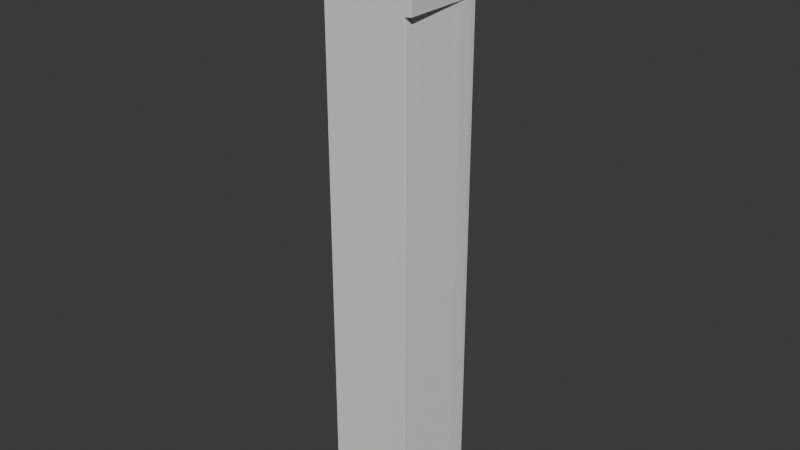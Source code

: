 # Source: RiverRunJunction1.blend  (saved by Blender 5.0.118; exported with 4.5.12 LTS)
import bpy
from mathutils import Matrix  # noqa: F401  (used for matrix-valued properties, if any)

bpy.ops.wm.read_factory_settings(use_empty=True)
scene = bpy.context.scene
scene.name = 'Scene'

# ---- collections
col_collection = bpy.data.collections.new('Collection'); scene.collection.children.link(col_collection)

# ---- materials (node trees are filled in below, after node groups)
mat_material = bpy.data.materials.new('Material')
mat_material.alpha_threshold = 0.0
mat_material.use_backface_culling_lightprobe_volume = False
mat_material.roughness = 0.5
mat_material.line_color = (0.0, 0.0, 0.0, 1.0)

# ---- material node trees
mat_material.use_nodes = True; mat_material.node_tree.nodes.clear()
_N = mat_material.node_tree.nodes; _L = mat_material.node_tree.links
n0 = _N.new('ShaderNodeOutputMaterial'); n0.name = 'Material Output'; n0.location = (200, 100)
n1 = _N.new('ShaderNodeBsdfPrincipled'); n1.name = 'Principled BSDF'; n1.location = (-200, 100)
_L.new(n1.outputs[0], n0.inputs[0])
n0.is_active_output = True

# ---- world
world_world = bpy.data.worlds.new('World'); scene.world = world_world
world_world.use_nodes = True; world_world.node_tree.nodes.clear()
_N = world_world.node_tree.nodes; _L = world_world.node_tree.links
n0 = _N.new('ShaderNodeOutputWorld'); n0.name = 'World Output'; n0.location = (200, 100)
n1 = _N.new('ShaderNodeBackground'); n1.name = 'Background'; n1.location = (-200, 100)
n1.inputs[0].default_value = (0.05088, 0.05088, 0.05088, 1.0)
_L.new(n1.outputs[0], n0.inputs[0])
n0.is_active_output = True
world_world.color = (0.05088, 0.05088, 0.05088)
world_world.sun_shadow_jitter_overblur = 0.0

# ---- meshes
me_cube_003 = bpy.data.meshes.new('Cube.003')
me_cube_003.from_pydata([(0.002413, -0.3599, 0.134), (0.3484, -0.3599, 0.4262), (0.3498, -0.3599, -0.2855), (0.2352, -0.3599, 0.4262), (0.1573, -0.3599, -0.2855), (-0.008002, -0.3599, -0.2855), (0.1451, -0.3599, 0.1929), (-0.2657, -0.3599, 0.4301), (-0.2657, -0.3599, -0.2855), (-0.2222, -0.3599, 0.4301), (-0.1363, -0.3599, 0.1929), (-0.1733, -0.3599, -0.2855), (0.3484, -0.3599, 0.07232), (0.2857, -0.3599, 0.4301), (0.07212, -0.3599, -0.2855), (0.1963, -0.3599, 0.2956), (0.251, -0.3599, -0.2855), (0.08051, -0.3599, 0.1444), (-0.2657, -0.3599, 0.07232), (-0.2478, -0.3599, 0.4301), (-0.1906, -0.3599, 0.2956), (-0.2492, -0.3599, -0.2855), (-0.08812, -0.3599, -0.2855), (-0.07128, -0.3599, 0.1444), (-0.2179, -0.3073, 0.4301), (-0.1359, -0.3152, 0.1929), (0.007323, -0.3285, 0.134), (0.1505, -0.3417, 0.1929), (0.2358, -0.3496, 0.4262), (-0.2659, -0.3016, 0.4332), (-0.186, -0.3107, 0.2855), (-0.06972, -0.3213, 0.1444), (0.08436, -0.3356, 0.1444), (0.1986, -0.3462, 0.2956), (0.2915, -0.3553, 0.4262), (0.3294, -0.3584, -0.2855), (0.3455, -0.3584, 0.4262), (0.3377, -0.3584, 0.07232), (-0.2675, -0.2974, -0.2955), (0.1599, -0.3455, -0.2876), (0.09273, -0.3388, -0.2887), (0.006507, -0.3303, -0.2901), (-0.06901, -0.3229, -0.2913), (-0.1481, -0.3151, -0.2926), (-0.2675, -0.2974, 0.1264), (-0.2491, -0.3044, 0.4316), (-0.2512, -0.3032, -0.2946), (0.228, -0.3522, -0.2865), (-0.2675, -0.2974, 0.1929), (-0.2675, -0.2974, 0.2978), (-0.2179, -0.3073, 0.4301), (-0.2179, -0.2303, 0.4301), (-0.1359, -0.3152, 0.1929), (-0.1242, -0.2262, 0.1929), (0.007323, -0.3285, 0.134), (0.01676, -0.2537, 0.134), (0.1505, -0.3417, 0.1929), (0.1577, -0.2811, 0.1929), (0.2358, -0.3496, 0.4262), (0.2592, -0.2604, 0.4262), (-0.1139, -0.1319, 0.1665), (-0.1136, -0.0782, 0.1532), (0.23, -0.0006559, 0.134), (0.1727, -0.2243, 0.1929), (0.2111, -0.1753, 0.197), (0.2685, -0.1632, 0.194), (0.2867, -0.2558, 0.4262), (-0.2659, -0.3016, 0.4332), (-0.186, -0.217, 0.2855), (-0.186, -0.3107, 0.2855), (-0.05906, -0.2389, 0.1444), (-0.06972, -0.3213, 0.1444), (0.09258, -0.2684, 0.1444), (0.08436, -0.3356, 0.1444), (0.205, -0.2903, 0.2956), (0.1986, -0.3462, 0.2956), (0.2915, -0.3553, 0.4262), (0.01954, -0.1571, 0.147), (0.2285, -0.08101, 0.1439), (0.1522, -0.113, 0.1575), (0.1131, -0.1959, 0.1444), (0.2791, -0.2107, 0.2956), (0.2435, -0.2212, 0.2956), (0.2143, -0.2521, 0.2956), (0.2952, -0.2992, 0.4301), (0.375, -0.0006559, 0.134), (0.375, -0.3584, 0.4262), (0.375, -0.3584, -4.261), (0.375, -0.2303, 0.4262), (0.375, -0.166, -4.261), (0.375, -0.0006559, -4.261), (0.375, -0.1446, 0.1929), (0.375, 0.3571, 0.4301), (0.375, 0.3571, -4.261), (0.375, 0.229, 0.4301), (0.375, 0.1433, 0.1929), (0.375, 0.1647, -4.261), (-0.266, -0.1446, 0.1929), (-0.266, -0.0006559, 0.134), (-0.266, -0.166, -4.261), (-0.266, -0.2303, 0.4301), (-0.266, -0.0006559, -4.261), (-0.266, 0.3571, 0.4301), (-0.266, 0.3571, -4.261), (-0.266, 0.1647, -4.261), (-0.266, 0.229, 0.4301), (-0.266, 0.1433, 0.1929), (0.3653, -0.3584, 0.4262), (0.3623, -0.3584, -4.261), (0.3623, -0.0006559, 0.134), (0.3668, -0.2346, 0.4262), (0.3589, -0.1453, 0.1929), (0.3623, 0.3571, 0.4301), (0.3623, 0.3571, -4.261), (0.3623, 0.229, 0.4301), (0.3623, 0.1433, 0.1929), (0.23, 0.3571, 0.4301), (0.23, 0.229, 0.4301), (0.23, 0.1433, 0.1929), (0.23, 0.3571, -4.261), (-0.2179, -0.0006559, 0.134), (-0.2179, -0.1711, 0.197), (-0.2179, 0.3571, 0.4301), (-0.2179, 0.229, 0.4301), (-0.2179, 0.1433, 0.1929), (-0.2115, 0.3571, -4.261), (0.003679, 0.3571, -4.261), (0.003679, -0.0006559, 0.134), (0.01848, -0.08076, 0.1395), (0.003679, 0.3571, 0.4301), (0.003679, 0.229, 0.4301), (0.003679, 0.1433, 0.1929), (0.375, -0.3584, 0.07232), (0.375, -0.2944, 0.4301), (0.375, -0.08077, -4.261), (-0.266, -0.0781, 0.1444), (0.375, -0.1929, 0.2956), (0.375, -0.2597, -4.261), (-0.266, -0.1929, 0.2956), (-0.266, -0.08077, -4.261), (0.375, -0.0781, 0.1444), (0.375, 0.3571, 0.07232), (-0.266, 0.3571, 0.07232), (0.375, 0.2931, 0.4301), (-0.266, 0.2583, -4.261), (0.375, 0.1916, 0.2956), (-0.266, 0.2931, 0.4301), (0.375, 0.2583, -4.261), (-0.266, 0.1916, 0.2956), (0.375, 0.07946, -4.261), (-0.266, 0.07679, 0.1444), (-0.266, 0.07946, -4.261), (0.375, 0.07679, 0.1444), (0.375, 0.1598, -0.02726), (0.375, -0.0006559, -0.07573), (0.375, -0.1612, -0.02726), (0.3329, -0.3584, -4.261), (0.3329, 0.3571, -4.261), (0.3623, 0.1916, 0.2956), (0.3623, 0.2931, 0.4301), (0.3623, 0.07679, 0.1444), (0.3623, 0.3571, 0.07232), (0.3644, -0.1952, 0.2956), (0.366, -0.2965, 0.4301), (0.3579, -0.07819, 0.1444), (0.3637, -0.3584, 0.07232), (0.3329, -0.3584, 0.4262), (0.3329, -0.0006559, 0.134), (0.3329, -0.2436, 0.4262), (0.3317, -0.149, 0.1933), (0.3329, 0.3571, 0.4301), (0.3329, 0.229, 0.4301), (0.3329, 0.1433, 0.1929), (0.1221, 0.3571, -4.261), (0.23, 0.1916, 0.2956), (0.23, 0.2931, 0.4301), (0.23, 0.07679, 0.1444), (0.23, 0.3571, 0.07232), (-0.1133, -0.0006559, 0.134), (-0.1133, 0.3571, 0.4301), (-0.1133, 0.229, 0.4301), (-0.1133, 0.1433, 0.1929), (-0.2179, 0.1916, 0.2956), (-0.2179, 0.2931, 0.4301), (-0.2179, 0.07679, 0.1444), (-0.2115, 0.3571, 0.07232), (-0.2179, -0.1962, 0.2961), (-0.2179, -0.08061, 0.1439), (-0.1133, 0.3571, -4.261), (0.1221, -0.0006559, 0.134), (0.1221, 0.3571, 0.4301), (0.1221, 0.229, 0.4301), (0.1221, 0.1433, 0.1929), (0.003679, 0.3571, 0.07232), (0.003679, 0.07679, 0.1444), (0.003679, 0.2931, 0.4301), (0.003679, 0.1916, 0.2956), (0.375, 0.252, 0.09156), (0.375, 0.07886, -0.06813), (0.375, -0.08017, -0.06813), (0.375, -0.2533, 0.09156), (0.3329, 0.1916, 0.2956), (0.3329, 0.2931, 0.4301), (0.3329, 0.07679, 0.1444), (0.3329, 0.3571, 0.07232), (0.3329, -0.2004, 0.2957), (0.3329, -0.301, 0.4301), (0.3314, -0.07893, 0.1445), (0.3329, -0.3584, 0.07232), (-0.1133, 0.1916, 0.2956), (-0.1133, 0.2931, 0.4301), (-0.1133, 0.07679, 0.1444), (-0.1133, 0.3571, 0.07232), (0.1217, -0.08026, 0.1401), (0.1221, 0.3571, 0.07232), (0.1221, 0.07679, 0.1444), (0.1221, 0.2931, 0.4301), (0.1221, 0.1916, 0.2956), (0.2424, -0.2884, 0.4262), (-0.2675, -0.2974, -0.03563), (-0.2675, -0.2974, -4.271), (0.1599, -0.3455, -4.263), (0.09273, -0.3388, -4.264), (0.006507, -0.3303, -4.265), (-0.06901, -0.3229, -4.267), (-0.1481, -0.3151, -4.268), (-0.2675, -0.2974, 0.1264), (-0.2491, -0.3044, 0.4316), (-0.2491, -0.0006559, 0.134), (-0.2504, -0.1578, 0.195), (-0.2491, 0.3571, 0.4301), (-0.2491, 0.229, 0.4301), (-0.2491, 0.1433, 0.1929), (-0.2494, 0.3571, -4.261), (-0.2491, -0.2303, 0.4301), (-0.2491, -0.07936, 0.1442), (-0.2491, -0.1946, 0.2958), (-0.2494, 0.3571, 0.07232), (-0.2491, 0.07679, 0.1444), (-0.2491, 0.2931, 0.4301), (-0.2491, 0.1916, 0.2956), (-0.2512, -0.3032, -4.27), (-0.2512, -0.3039, 0.1264), (0.1541, -0.3431, 0.01191), (0.006967, -0.3293, -0.05086), (-0.1412, -0.3151, -0.01782), (0.08789, -0.337, -0.03807), (-0.06941, -0.322, -0.04456), (0.237, -0.3521, 0.07726), (0.228, -0.3522, -4.262), (0.3329, 0.229, 0.4301), (0.3329, 0.1916, 0.2956), (0.3329, 0.1433, 0.1929), (0.3329, 0.3571, 0.4301), (0.3329, 0.2931, 0.4301), (0.3329, 0.07679, 0.1444), (0.3329, -0.0006559, 0.134), (0.3329, 0.3571, -4.261), (0.3329, 0.3571, 0.07232), (0.3317, -0.149, 0.1933), (0.3329, -0.2004, 0.2957), (0.3329, -0.2436, 0.4262), (0.3329, -0.301, 0.4301), (0.3329, -0.3584, 0.4262), (0.3314, -0.07893, 0.1445), (0.3329, -0.3584, 0.07232), (0.3329, -0.3584, -4.261)], [], [(37, 36, 1, 12), (35, 37, 12, 2), (47, 35, 2, 16), (39, 47, 16, 4), (40, 39, 4, 14), (41, 40, 14, 5), (42, 41, 5, 22), (43, 42, 22, 11), (46, 43, 11, 21), (38, 46, 21, 8), (49, 67, 100, 138, 97, 135, 98, 150, 106, 148, 105, 146, 102, 142, 103, 144, 104, 151, 101, 139, 99, 220, 219, 226, 48), (45, 29, 7, 19), (24, 45, 19, 9), (30, 24, 9, 20), (25, 30, 20, 10), (31, 25, 10, 23), (26, 31, 23, 0), (32, 26, 0, 17), (27, 32, 17, 6), (33, 27, 6, 15), (28, 33, 15, 3), (34, 28, 3, 13), (36, 34, 13, 1), (12, 1, 13, 3, 15, 6, 17, 0, 23, 10, 20, 9, 19, 7, 18, 8, 21, 11, 22, 5, 14, 4, 16, 2), (64, 82, 81, 65), (63, 83, 82, 64), (50, 69, 68, 51), (52, 71, 70, 53), (68, 69, 52, 53), (77, 60, 53, 70), (70, 55, 77), (54, 73, 72, 55), (70, 71, 54, 55), (81, 82, 59, 66), (79, 64, 65, 78), (56, 75, 74, 57), (72, 73, 56, 57), (213, 80, 79), (74, 75, 58, 218), (84, 262, 168, 66), (218, 59, 82, 83), (218, 58, 76, 84), (72, 57, 63, 80), (263, 262, 84, 76), (228, 98, 135, 235), (234, 227, 50, 51), (235, 135, 97, 229), (229, 97, 138, 236), (233, 237, 185, 125), (236, 138, 100, 234), (237, 142, 102, 230), (232, 106, 150, 238), (238, 150, 98, 228), (230, 102, 146, 239), (239, 146, 105, 231), (231, 105, 148, 240), (240, 148, 106, 232), (95, 153, 197, 145), (96, 147, 197, 153), (93, 141, 197, 147), (92, 143, 197, 141), (94, 145, 197, 143), (85, 154, 198, 152), (154, 90, 149, 198), (198, 149, 96, 153), (152, 198, 153, 95), (91, 155, 199, 140), (155, 89, 134, 199), (199, 134, 90, 154), (140, 199, 154, 85), (86, 132, 200, 133), (87, 137, 200, 132), (89, 155, 200, 137), (91, 136, 200, 155), (88, 133, 200, 136), (49, 48, 226, 242, 227, 67), (145, 158, 115, 95), (92, 112, 159, 143), (143, 159, 114, 94), (95, 115, 160, 152), (152, 160, 109, 85), (113, 161, 141, 93), (141, 161, 112, 92), (91, 111, 162, 136), (88, 110, 163, 133), (136, 162, 110, 88), (85, 109, 164, 140), (133, 163, 107, 86), (86, 107, 165, 132), (140, 164, 111, 91), (132, 165, 108, 87), (114, 250, 251, 158), (171, 117, 174, 201), (201, 174, 118, 172), (158, 251, 252, 115), (112, 253, 254, 159), (170, 116, 175, 202), (202, 175, 117, 171), (159, 254, 250, 114), (115, 252, 255, 160), (172, 118, 176, 203), (203, 176, 62, 256), (160, 255, 167, 109), (113, 157, 258, 161), (257, 119, 177, 204), (204, 177, 116, 170), (161, 258, 253, 112), (110, 162, 260, 261), (162, 111, 259, 260), (81, 205, 169, 65), (168, 205, 81, 66), (107, 163, 206, 166), (163, 110, 261, 206), (59, 218, 84, 66), (111, 164, 207, 259), (164, 109, 167, 207), (264, 256, 62, 78), (79, 78, 213), (108, 165, 265, 266), (165, 107, 166, 265), (76, 248, 208, 263), (130, 180, 209, 196), (180, 123, 182, 209), (209, 182, 124, 181), (196, 209, 181, 131), (129, 179, 210, 195), (179, 122, 183, 210), (210, 183, 123, 180), (195, 210, 180, 130), (131, 181, 211, 194), (181, 124, 184, 211), (211, 184, 120, 178), (194, 211, 178, 127), (126, 188, 212, 193), (188, 125, 185, 212), (212, 185, 122, 179), (193, 212, 179, 129), (77, 213, 128), (128, 127, 178, 61), (61, 178, 120, 187), (60, 187, 121), (78, 65, 169, 264), (62, 189, 213), (213, 189, 127, 128), (80, 213, 77), (119, 173, 214, 177), (173, 126, 193, 214), (214, 193, 129, 190), (177, 214, 190, 116), (118, 192, 215, 176), (192, 131, 194, 215), (215, 194, 127, 189), (176, 215, 189, 62), (116, 190, 216, 175), (190, 129, 195, 216), (216, 195, 130, 191), (175, 216, 191, 117), (117, 191, 217, 174), (191, 130, 196, 217), (217, 196, 131, 192), (174, 217, 192, 118), (74, 218, 83), (74, 83, 63, 57), (63, 64, 79, 80), (60, 61, 187), (77, 128, 61, 60), (60, 121, 53), (68, 53, 121, 186), (51, 68, 186), (78, 62, 213), (55, 72, 80, 77), (56, 243, 248, 75), (73, 246, 243, 56), (54, 244, 246, 73), (71, 247, 244, 54), (52, 245, 247, 71), (208, 248, 249, 156), (182, 240, 232, 124), (123, 231, 240, 182), (183, 239, 231, 123), (122, 230, 239, 183), (184, 238, 228, 120), (124, 232, 238, 184), (185, 237, 230, 122), (186, 236, 234, 51), (103, 142, 237, 233), (121, 229, 236, 186), (187, 235, 229, 121), (100, 67, 227, 234), (120, 228, 235, 187), (227, 242, 69, 50), (242, 226, 219, 220, 241), (69, 242, 245, 52), (246, 244, 223, 222), (245, 242, 241, 225), (244, 247, 224, 223), (247, 245, 225, 224), (75, 248, 76, 58), (243, 246, 222, 221), (249, 248, 243, 221), (94, 114, 158, 145), (44, 38, 8, 18, 7, 29)])
_k = {(50, 51): 1.0, (86, 132): 1.0, (87, 132): 1.0, (88, 133): 1.0, (86, 133): 1.0, (87, 108): 1.0, (89, 134): 1.0, (90, 134): 1.0, (97, 135): 1.0, (98, 135): 1.0, (91, 136): 1.0, (88, 136): 1.0, (87, 137): 1.0, (89, 137): 1.0, (100, 138): 1.0, (97, 138): 1.0, (101, 139): 1.0, (99, 139): 1.0, (85, 140): 1.0, (91, 140): 1.0, (92, 141): 1.0, (93, 141): 1.0, (102, 142): 1.0, (103, 142): 1.0, (102, 230): 1.0, (94, 143): 1.0, (92, 143): 1.0, (93, 113): 1.0, (104, 144): 1.0, (103, 144): 1.0, (95, 145): 1.0, (94, 145): 1.0, (102, 146): 1.0, (105, 146): 1.0, (105, 231): 1.0, (93, 147): 1.0, (96, 147): 1.0, (105, 148): 1.0, (106, 148): 1.0, (96, 149): 1.0, (90, 149): 1.0, (106, 150): 1.0, (98, 150): 1.0, (101, 151): 1.0, (104, 151): 1.0, (85, 152): 1.0, (95, 152): 1.0, (86, 107): 1.0, (108, 266): 1.0, (88, 110): 1.0, (92, 112): 1.0, (119, 257): 1.0, (113, 157): 1.0, (94, 114): 1.0, (107, 166): 1.0, (110, 261): 1.0, (112, 253): 1.0, (116, 170): 1.0, (114, 250): 1.0, (117, 171): 1.0, (126, 173): 1.0, (119, 173): 1.0, (129, 179): 1.0, (122, 179): 1.0, (130, 180): 1.0, (123, 180): 1.0, (125, 233): 1.0, (100, 234): 1.0, (125, 188): 1.0, (126, 188): 1.0, (116, 190): 1.0, (129, 190): 1.0, (117, 191): 1.0, (130, 191): 1.0, (66, 168): 1.0, (59, 66): 1.0, (67, 100): 1.0, (58, 218): 1.0, (122, 230): 1.0, (123, 231): 1.0, (103, 233): 1.0, (51, 234): 1.0}
me_cube_003.attributes.new('crease_edge', 'FLOAT', 'EDGE').data.foreach_set('value', [_k.get((min(e.vertices), max(e.vertices)), 0.0) for e in me_cube_003.edges])
_uv = me_cube_003.uv_layers.new(name='UVMap')
_uv.uv.foreach_set('vector', [0.249, 0.3861, 0.249, 0.2591, 0.001001, 0.2591, 0.001001, 0.3861, 0.374, 0.001001, 0.251, 0.001001, 0.251, 0.2571, 0.374, 0.2571, 0.499, 0.7409, 0.499, 0.7107, 0.251, 0.7107, 0.251, 0.7409, 0.7177, 0.13, 0.6885, 0.13, 0.6885, 0.3861, 0.7177, 0.3861, 0.499, 0.7732, 0.499, 0.7429, 0.251, 0.7429, 0.251, 0.7732, 0.749, 0.13, 0.7198, 0.13, 0.7198, 0.3861, 0.749, 0.3861, 0.624, 0.8055, 0.624, 0.7752, 0.376, 0.7752, 0.376, 0.8055, 0.874, 0.2591, 0.8448, 0.2591, 0.8448, 0.5151, 0.874, 0.5151, 0.749, 0.7409, 0.749, 0.7107, 0.501, 0.7107, 0.501, 0.7409, 0.7802, 0.001001, 0.751, 0.001001, 0.751, 0.2571, 0.7802, 0.2571, 0.749, 0.4506, 0.749, 0.3881, 0.7198, 0.3881, 0.3448, 0.3861, 0.5948, 0.128, 0.5635, 0.06352, 0.4698, 0.4506, 0.5635, 0.128, 0.624, 0.13, 0.001001, 0.87, 0.124, 0.87, 0.9073, 0.7732, 0.9365, 0.7732, 0.251, 0.999, 0.374, 0.999, 0.6885, 0.7087, 0.4365, 0.3881, 0.4052, 0.3881, 0.5615, 0.06552, 0.5302, 0.06552, 0.8427, 0.3881, 0.7823, 0.3881, 0.249, 0.5171, 0.249, 0.5614, 0.374, 0.3236, 0.749, 0.7732, 0.749, 0.7429, 0.501, 0.7429, 0.501, 0.7732, 0.7802, 0.2591, 0.751, 0.2591, 0.751, 0.5151, 0.7802, 0.5151, 0.499, 0.5796, 0.499, 0.5171, 0.251, 0.5171, 0.251, 0.5796, 0.7802, 0.5171, 0.751, 0.5171, 0.751, 0.7732, 0.7802, 0.7732, 0.249, 0.8055, 0.249, 0.7752, 0.001001, 0.7752, 0.001001, 0.8055, 0.8115, 0.001001, 0.7823, 0.001001, 0.7823, 0.2571, 0.8115, 0.2571, 0.249, 0.9345, 0.249, 0.9042, 0.001001, 0.9042, 0.001001, 0.9345, 0.874, 0.5171, 0.8448, 0.5171, 0.8448, 0.7732, 0.874, 0.7732, 0.624, 0.9022, 0.624, 0.872, 0.376, 0.872, 0.376, 0.9022, 0.6865, 0.13, 0.626, 0.13, 0.626, 0.3861, 0.6865, 0.3861, 0.249, 0.9022, 0.249, 0.872, 0.001001, 0.872, 0.001001, 0.9022, 0.9521, 0.2591, 0.9385, 0.2591, 0.9385, 0.5151, 0.9521, 0.5151, 0.125, 0.2571, 0.002345, 0.2571, 0.001001, 0.2341, 0.002345, 0.2112, 0.04762, 0.1978, 0.0832, 0.1806, 0.1, 0.1567, 0.1036, 0.129, 0.1, 0.1013, 0.0832, 0.07751, 0.04762, 0.06022, 0.001001, 0.04684, 0.001001, 0.02392, 0.001001, 0.001001, 0.125, 0.001001, 0.249, 0.001001, 0.249, 0.03635, 0.249, 0.06987, 0.249, 0.1004, 0.249, 0.129, 0.249, 0.1577, 0.249, 0.1882, 0.249, 0.2217, 0.249, 0.2571, 0.876, 0.9829, 0.9052, 0.9829, 0.9052, 0.9687, 0.876, 0.9687, 0.5927, 0.3538, 0.5927, 0.3236, 0.5791, 0.3236, 0.5791, 0.3538, 0.9677, 0.6442, 0.9677, 0.5816, 0.9385, 0.5816, 0.9385, 0.6442, 0.9677, 0.6462, 0.9385, 0.6462, 0.9385, 0.6764, 0.9677, 0.6764, 0.9677, 0.6784, 0.9385, 0.6784, 0.9385, 0.7087, 0.9677, 0.7087, 0.3115, 0.6139, 0.2823, 0.6139, 0.2823, 0.6442, 0.3115, 0.6442, 0.5292, 0.3558, 0.501, 0.3558, 0.501, 0.3851, 0.2802, 0.6139, 0.251, 0.6139, 0.251, 0.6442, 0.2802, 0.6442, 0.3115, 0.5816, 0.2823, 0.5816, 0.2823, 0.6119, 0.3115, 0.6119, 0.9677, 0.5171, 0.9541, 0.5171, 0.9541, 0.5796, 0.9677, 0.5796, 0.2802, 0.5816, 0.251, 0.5816, 0.251, 0.6119, 0.2802, 0.6119, 0.5771, 0.3538, 0.5771, 0.3236, 0.5635, 0.3236, 0.5635, 0.3538, 0.374, 0.6139, 0.3448, 0.6139, 0.3448, 0.6442, 0.374, 0.6442, 0.5761, 0.3558, 0.5635, 0.3851, 0.5635, 0.3558, 0.9521, 0.5171, 0.9385, 0.5171, 0.9385, 0.5796, 0.9521, 0.5796, 0.9677, 0.7268, 0.9541, 0.7268, 0.9541, 0.7409, 0.9677, 0.7409, 0.999, 0.5171, 0.9854, 0.5171, 0.9854, 0.5796, 0.999, 0.5796, 0.9521, 0.7268, 0.9385, 0.7268, 0.9385, 0.7409, 0.9521, 0.7409, 0.3427, 0.6139, 0.3135, 0.6139, 0.3135, 0.6442, 0.3427, 0.6442, 0.9677, 0.7107, 0.9541, 0.7107, 0.9541, 0.7248, 0.9677, 0.7248, 0.374, 0.5816, 0.3448, 0.5816, 0.3448, 0.6119, 0.374, 0.6119, 0.3427, 0.5816, 0.3135, 0.5816, 0.3135, 0.6119, 0.3427, 0.6119, 0.3115, 0.6784, 0.2823, 0.6784, 0.2823, 0.7087, 0.3115, 0.7087, 0.2802, 0.6784, 0.251, 0.6784, 0.251, 0.7087, 0.2802, 0.7087, 0.751, 0.999, 0.874, 0.999, 0.874, 0.9687, 0.751, 0.9687, 0.6865, 0.3881, 0.6573, 0.3881, 0.6573, 0.4506, 0.6865, 0.4506, 0.9677, 0.13, 0.9385, 0.13, 0.9385, 0.2571, 0.9677, 0.2571, 0.3115, 0.6462, 0.2823, 0.6462, 0.2823, 0.6764, 0.3115, 0.6764, 0.2802, 0.6462, 0.251, 0.6462, 0.251, 0.6764, 0.2802, 0.6764, 0.374, 0.6784, 0.3448, 0.6784, 0.3448, 0.7087, 0.374, 0.7087, 0.3427, 0.6784, 0.3135, 0.6784, 0.3135, 0.7087, 0.3427, 0.7087, 0.6552, 0.3881, 0.626, 0.3881, 0.626, 0.4506, 0.6552, 0.4506, 0.374, 0.6462, 0.3448, 0.6462, 0.3448, 0.6764, 0.374, 0.6764, 0.9365, 0.9042, 0.876, 0.9042, 0.876, 0.9667, 0.9365, 0.9667, 0.749, 0.5796, 0.749, 0.5171, 0.626, 0.5171, 0.626, 0.5796, 0.9677, 0.128, 0.9677, 0.001001, 0.9385, 0.001001, 0.9385, 0.128, 0.749, 0.999, 0.749, 0.9687, 0.626, 0.9687, 0.626, 0.999, 0.6865, 0.7087, 0.6865, 0.5816, 0.626, 0.5816, 0.626, 0.7087, 0.7177, 0.4506, 0.7177, 0.3881, 0.6885, 0.3881, 0.6885, 0.4506, 0.6865, 0.5151, 0.6865, 0.4526, 0.6573, 0.4526, 0.6573, 0.5151, 0.6552, 0.5151, 0.6552, 0.4526, 0.626, 0.4526, 0.626, 0.5151, 0.749, 0.5151, 0.749, 0.4526, 0.7198, 0.4526, 0.7198, 0.5151, 0.7177, 0.5151, 0.7177, 0.4526, 0.6885, 0.4526, 0.6885, 0.5151, 0.5615, 0.06352, 0.5615, 0.001001, 0.5323, 0.001001, 0.5323, 0.06352, 0.5302, 0.06352, 0.5302, 0.001001, 0.501, 0.001001, 0.501, 0.06352, 0.624, 0.06352, 0.624, 0.001001, 0.5948, 0.001001, 0.5948, 0.06352, 0.501, 0.999, 0.624, 0.999, 0.624, 0.9687, 0.501, 0.9687, 0.9365, 0.7752, 0.9073, 0.7752, 0.9073, 0.9022, 0.9365, 0.9022, 0.251, 0.8377, 0.374, 0.8377, 0.374, 0.7752, 0.251, 0.7752, 0.624, 0.1945, 0.5635, 0.1945, 0.5635, 0.2571, 0.624, 0.2571, 0.5615, 0.1945, 0.501, 0.1945, 0.501, 0.2571, 0.5615, 0.2571, 0.9202, 0.2592, 0.9302, 0.2591, 0.9365, 0.2591, 0.9365, 0.3861, 0.9074, 0.3843, 0.9073, 0.2624, 0.9052, 0.9022, 0.4677, 0.3881, 0.4385, 0.3881, 0.876, 0.9022, 0.751, 0.9345, 0.4365, 0.4526, 0.4073, 0.4526, 0.751, 0.9042, 0.9052, 0.2571, 0.4052, 0.4526, 0.376, 0.4526, 0.876, 0.2571, 0.626, 0.9345, 0.499, 0.4526, 0.4698, 0.4526, 0.626, 0.9042, 0.874, 0.9022, 0.4677, 0.4526, 0.4385, 0.4526, 0.8448, 0.9022, 0.374, 0.8397, 0.251, 0.8397, 0.249, 0.7732, 0.249, 0.6462, 0.749, 0.001001, 0.8135, 0.001001, 0.8135, 0.128, 0.749, 0.128, 0.8135, 0.7752, 0.2823, 0.4506, 0.3115, 0.4506, 0.8427, 0.7752, 0.7823, 0.7752, 0.251, 0.4506, 0.2802, 0.4506, 0.8115, 0.7752, 0.749, 0.8397, 0.1885, 0.6442, 0.249, 0.6442, 0.749, 0.9022, 0.751, 0.7752, 0.3135, 0.4506, 0.3427, 0.4506, 0.7802, 0.7752, 0.499, 0.9042, 0.3448, 0.4506, 0.374, 0.4506, 0.499, 0.9345, 0.376, 0.5816, 0.624, 0.6462, 0.501, 0.6462, 0.499, 0.5816, 0.374, 0.9042, 0.2823, 0.5151, 0.3115, 0.5151, 0.374, 0.9345, 0.001001, 0.6462, 0.8135, 0.13, 0.8135, 0.2571, 0.124, 0.6462, 0.1865, 0.5816, 0.126, 0.5816, 0.126, 0.6442, 0.1865, 0.6442, 0.2802, 0.4526, 0.251, 0.4526, 0.251, 0.5151, 0.2802, 0.5151, 0.3427, 0.6462, 0.3135, 0.6462, 0.3135, 0.6764, 0.3427, 0.6764, 0.374, 0.5151, 0.374, 0.4526, 0.3448, 0.4526, 0.3448, 0.5151, 0.3427, 0.5151, 0.3427, 0.4526, 0.3135, 0.4526, 0.3135, 0.5151, 0.5615, 0.5494, 0.5323, 0.5494, 0.5323, 0.5796, 0.5615, 0.5796, 0.5302, 0.5494, 0.501, 0.5494, 0.501, 0.5796, 0.5302, 0.5796, 0.4365, 0.3216, 0.4365, 0.2591, 0.4073, 0.2591, 0.4073, 0.3216, 0.4052, 0.3216, 0.4052, 0.2591, 0.376, 0.2591, 0.376, 0.3216, 0.5615, 0.5171, 0.5323, 0.5171, 0.5323, 0.5474, 0.5615, 0.5474, 0.5302, 0.5171, 0.501, 0.5171, 0.501, 0.5474, 0.5302, 0.5474, 0.499, 0.3216, 0.499, 0.2591, 0.4698, 0.2591, 0.4698, 0.3216, 0.624, 0.87, 0.624, 0.8075, 0.501, 0.8075, 0.501, 0.87, 0.9052, 0.001001, 0.876, 0.001001, 0.876, 0.128, 0.9052, 0.128, 0.624, 0.9345, 0.624, 0.9042, 0.501, 0.9042, 0.501, 0.9345, 0.8427, 0.6462, 0.7823, 0.6462, 0.7823, 0.7732, 0.8427, 0.7732, 0.4677, 0.3216, 0.4677, 0.2591, 0.4385, 0.2591, 0.4385, 0.3216, 0.4365, 0.3236, 0.4073, 0.3236, 0.4073, 0.3861, 0.4365, 0.3861, 0.624, 0.5494, 0.5948, 0.5494, 0.5948, 0.5796, 0.624, 0.5796, 0.4052, 0.3861, 0.4052, 0.3236, 0.376, 0.3236, 0.376, 0.3861, 0.624, 0.3236, 0.6104, 0.3236, 0.6104, 0.3538, 0.624, 0.3538, 0.6084, 0.3236, 0.5948, 0.3236, 0.5948, 0.3538, 0.6084, 0.3538, 0.9521, 0.7107, 0.9385, 0.7107, 0.9385, 0.7248, 0.9521, 0.7248, 0.499, 0.3236, 0.4698, 0.3236, 0.4698, 0.3861, 0.499, 0.3861, 0.4677, 0.3236, 0.4385, 0.3236, 0.4385, 0.3861, 0.4677, 0.3861, 0.5927, 0.5494, 0.5635, 0.5494, 0.5635, 0.5796, 0.5927, 0.5796, 0.5771, 0.3861, 0.5771, 0.3568, 0.5645, 0.3861, 0.376, 0.87, 0.499, 0.87, 0.499, 0.8075, 0.376, 0.8075, 0.8427, 0.6442, 0.8427, 0.5171, 0.7823, 0.5171, 0.7823, 0.6442, 0.001001, 0.9667, 0.124, 0.9667, 0.124, 0.9365, 0.001001, 0.9365, 0.3115, 0.2591, 0.2823, 0.2591, 0.2823, 0.3216, 0.3115, 0.3216, 0.2802, 0.2591, 0.251, 0.2591, 0.251, 0.3216, 0.2802, 0.3216, 0.624, 0.5171, 0.5948, 0.5171, 0.5948, 0.5474, 0.624, 0.5474, 0.5927, 0.5171, 0.5635, 0.5171, 0.5635, 0.5474, 0.5927, 0.5474, 0.5615, 0.6139, 0.5323, 0.6139, 0.5323, 0.6442, 0.5615, 0.6442, 0.5302, 0.6139, 0.501, 0.6139, 0.501, 0.6442, 0.5302, 0.6442, 0.5615, 0.5816, 0.5323, 0.5816, 0.5323, 0.6119, 0.5615, 0.6119, 0.5302, 0.5816, 0.501, 0.5816, 0.501, 0.6119, 0.5302, 0.6119, 0.624, 0.6139, 0.5948, 0.6139, 0.5948, 0.6442, 0.624, 0.6442, 0.5927, 0.6139, 0.5635, 0.6139, 0.5635, 0.6442, 0.5927, 0.6442, 0.624, 0.5816, 0.5948, 0.5816, 0.5948, 0.6119, 0.624, 0.6119, 0.5927, 0.5816, 0.5635, 0.5816, 0.5635, 0.6119, 0.5927, 0.6119, 0.9052, 0.2591, 0.876, 0.2591, 0.876, 0.3861, 0.9052, 0.3861, 0.249, 0.9667, 0.249, 0.9365, 0.126, 0.9365, 0.126, 0.9667, 0.9052, 0.3881, 0.876, 0.3881, 0.876, 0.5151, 0.9052, 0.5151, 0.374, 0.9667, 0.374, 0.9365, 0.251, 0.9365, 0.251, 0.9667, 0.502, 0.3861, 0.5302, 0.3568, 0.5302, 0.3861, 0.374, 0.2591, 0.3448, 0.2591, 0.3448, 0.3216, 0.374, 0.3216, 0.5615, 0.4204, 0.5323, 0.4204, 0.5323, 0.4506, 0.5615, 0.4506, 0.5323, 0.3528, 0.5605, 0.3236, 0.5323, 0.3236, 0.5302, 0.4204, 0.501, 0.4204, 0.501, 0.4506, 0.5302, 0.4506, 0.501, 0.3528, 0.501, 0.3236, 0.5292, 0.3236, 0.5615, 0.3881, 0.5323, 0.3881, 0.5323, 0.4184, 0.5615, 0.4184, 0.5948, 0.3558, 0.5948, 0.3851, 0.623, 0.3558, 0.9052, 0.5171, 0.876, 0.5171, 0.876, 0.6442, 0.9052, 0.6442, 0.499, 0.9667, 0.499, 0.9365, 0.376, 0.9365, 0.376, 0.9667, 0.9052, 0.6462, 0.876, 0.6462, 0.876, 0.7732, 0.9052, 0.7732, 0.624, 0.9667, 0.624, 0.9365, 0.501, 0.9365, 0.501, 0.9667, 0.5302, 0.3881, 0.501, 0.3881, 0.501, 0.4184, 0.5302, 0.4184, 0.624, 0.4204, 0.5948, 0.4204, 0.5948, 0.4506, 0.624, 0.4506, 0.5927, 0.4204, 0.5635, 0.4204, 0.5635, 0.4506, 0.5927, 0.4506, 0.624, 0.3881, 0.5948, 0.3881, 0.5948, 0.4184, 0.624, 0.4184, 0.5927, 0.3881, 0.5635, 0.3881, 0.5635, 0.4184, 0.5927, 0.4184, 0.5615, 0.4849, 0.5323, 0.4849, 0.5323, 0.5151, 0.5615, 0.5151, 0.5302, 0.4849, 0.501, 0.4849, 0.501, 0.5151, 0.5302, 0.5151, 0.5615, 0.4526, 0.5323, 0.4526, 0.5323, 0.4829, 0.5615, 0.4829, 0.3427, 0.2591, 0.3135, 0.2591, 0.3135, 0.3216, 0.3427, 0.3216, 0.3115, 0.3236, 0.2823, 0.3236, 0.2823, 0.3861, 0.3115, 0.3861, 0.5302, 0.4526, 0.501, 0.4526, 0.501, 0.4829, 0.5302, 0.4829, 0.624, 0.4849, 0.5948, 0.4849, 0.5948, 0.5151, 0.624, 0.5151, 0.9698, 0.5171, 0.9698, 0.5786, 0.9824, 0.5171, 0.5927, 0.3558, 0.5791, 0.3558, 0.5791, 0.3861, 0.5927, 0.3861, 0.5927, 0.4849, 0.5635, 0.4849, 0.5635, 0.5151, 0.5927, 0.5151, 0.5958, 0.3861, 0.624, 0.3861, 0.624, 0.3568, 0.2802, 0.3236, 0.251, 0.3236, 0.251, 0.3861, 0.2802, 0.3861, 0.5333, 0.3538, 0.5615, 0.3246, 0.5615, 0.3538, 0.624, 0.4526, 0.5948, 0.4526, 0.5948, 0.4829, 0.624, 0.4829, 0.9834, 0.5181, 0.9708, 0.5796, 0.9834, 0.5796, 0.5302, 0.3538, 0.502, 0.3538, 0.5302, 0.3246, 0.5927, 0.4526, 0.5635, 0.4526, 0.5635, 0.4829, 0.5927, 0.4829, 0.3427, 0.3861, 0.3427, 0.3236, 0.3135, 0.3236, 0.3135, 0.3861, 0.0615, 0.5796, 0.0615, 0.5171, 0.03225, 0.5171, 0.03225, 0.5796, 0.03025, 0.5796, 0.03025, 0.5171, 0.001001, 0.5171, 0.001001, 0.5796, 0.124, 0.5796, 0.124, 0.5171, 0.09475, 0.5171, 0.09475, 0.5796, 0.09275, 0.5796, 0.09275, 0.5171, 0.0635, 0.5171, 0.0635, 0.5796, 0.749, 0.9667, 0.749, 0.9365, 0.626, 0.9365, 0.626, 0.9667, 0.5615, 0.2913, 0.5323, 0.2913, 0.5323, 0.3216, 0.5615, 0.3216, 0.0615, 0.5816, 0.03225, 0.5816, 0.03225, 0.6442, 0.0615, 0.6442, 0.5302, 0.2913, 0.501, 0.2913, 0.501, 0.3216, 0.5302, 0.3216, 0.5615, 0.2591, 0.5323, 0.2591, 0.5323, 0.2893, 0.5615, 0.2893, 0.5302, 0.2591, 0.501, 0.2591, 0.501, 0.2893, 0.5302, 0.2893, 0.624, 0.2913, 0.5948, 0.2913, 0.5948, 0.3216, 0.624, 0.3216, 0.9365, 0.001001, 0.9073, 0.001001, 0.9073, 0.128, 0.9365, 0.128, 0.03025, 0.5816, 0.001001, 0.5816, 0.001001, 0.6442, 0.03025, 0.6442, 0.751, 0.9667, 0.874, 0.9667, 0.874, 0.9365, 0.751, 0.9365, 0.5927, 0.2913, 0.5635, 0.2913, 0.5635, 0.3216, 0.5927, 0.3216, 0.624, 0.2591, 0.5948, 0.2591, 0.5948, 0.2893, 0.624, 0.2893, 0.5927, 0.2591, 0.5635, 0.2591, 0.5635, 0.2893, 0.5927, 0.2893, 0.5615, 0.3558, 0.5323, 0.3558, 0.5323, 0.3861, 0.5615, 0.3861, 0.1865, 0.5171, 0.126, 0.5171, 0.126, 0.5796, 0.1865, 0.5796, 0.9365, 0.1325, 0.9365, 0.2568, 0.9253, 0.2569, 0.9073, 0.2571, 0.9073, 0.13, 0.124, 0.5816, 0.0635, 0.5816, 0.0635, 0.6442, 0.124, 0.6442, 0.124, 0.999, 0.124, 0.9687, 0.001001, 0.9687, 0.001001, 0.999, 0.8427, 0.2591, 0.7823, 0.2591, 0.7823, 0.3861, 0.8427, 0.3861, 0.249, 0.999, 0.249, 0.9687, 0.126, 0.9687, 0.126, 0.999, 0.9365, 0.3881, 0.9073, 0.3881, 0.9073, 0.5151, 0.9365, 0.5151, 0.749, 0.8377, 0.749, 0.7752, 0.626, 0.7752, 0.626, 0.8377, 0.9365, 0.5171, 0.9073, 0.5171, 0.9073, 0.6442, 0.9365, 0.6442, 0.376, 0.999, 0.499, 0.999, 0.499, 0.9687, 0.376, 0.9687, 0.126, 0.87, 0.501, 0.13, 0.501, 0.1925, 0.126, 0.8075, 0.249, 0.5151, 0.249, 0.3881, 0.001001, 0.3881, 0.376, 0.2571, 0.499, 0.2571, 0.499, 0.001001])
me_cube_003.materials.append(mat_material)
me_cube_003.update()

# ---- objects
ob_riverrunjunction1 = bpy.data.objects.new('RiverRunJunction1', me_cube_003)

# ---- transforms, parenting, visibility, modifiers, constraints
ob_riverrunjunction1.location = (0.0, 0.0, 0.0)
ob_riverrunjunction1.rotation_euler = (0.0, -0.0, 1.571)
ob_riverrunjunction1.lock_rotations_4d = False
ob_riverrunjunction1.empty_display_type = 'ARROWS'
ob_riverrunjunction1.lineart.crease_threshold = 0.0

# ---- collection membership
col_collection.objects.link(ob_riverrunjunction1)

# ---- scene / render settings (as saved in the file)
scene.frame_start = 1; scene.frame_end = 250; scene.frame_set(178)
scene.render.engine = 'BLENDER_EEVEE_NEXT'
scene.render.bake_bias = 0.0
scene.render.bake_samples = 0
scene.cycles.sampling_pattern = 'TABULATED_SOBOL'
scene.eevee.use_volume_custom_range = False
bpy.context.view_layer.update()

# ---- added for rendering (the .blend has no active camera and no usable light): camera, sun
cam_auto = bpy.data.cameras.new('AutoCamera')
cam_auto.lens = 50.0
cam_auto.sensor_width = 36.0
cam_auto.clip_end = 1000.0
ob_auto_camera = bpy.data.objects.new('AutoCamera', cam_auto)
scene.collection.objects.link(ob_auto_camera)
ob_auto_camera.location = (4.444, -5.27732, 1.63522)
ob_auto_camera.rotation_euler = (1.09748, -7.21219e-08, 0.694738)
scene.camera = ob_auto_camera
light_auto_sun = bpy.data.lights.new('AutoSun', 'SUN')
light_auto_sun.energy = 3.0
light_auto_sun.angle = 0.0523599
ob_auto_sun = bpy.data.objects.new('AutoSun', light_auto_sun)
scene.collection.objects.link(ob_auto_sun)
ob_auto_sun.rotation_euler = (0.872665, 0.174533, 0.523599)
bpy.context.view_layer.update()
